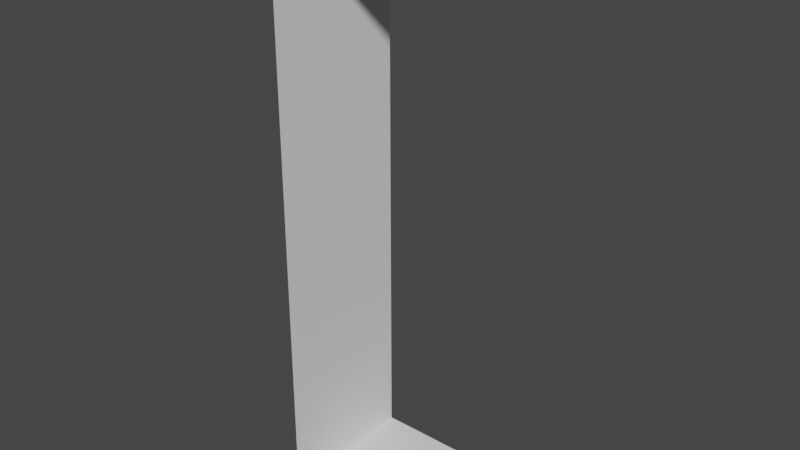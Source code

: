 # Source: Wall2.blend  (saved by Blender 4.0.36; exported with 4.5.12 LTS)
import bpy
from mathutils import Matrix  # noqa: F401  (used for matrix-valued properties, if any)

bpy.ops.wm.read_factory_settings(use_empty=True)
scene = bpy.context.scene
scene.name = 'Scene'

# ---- materials (node trees are filled in below, after node groups)
mat_material = bpy.data.materials.new('Material')
mat_material.alpha_threshold = 0.0
mat_material.use_transparent_shadow = False
mat_material.roughness = 0.5
mat_material.line_color = (0.0, 0.0, 0.0, 1.0)

# ---- material node trees
mat_material.use_nodes = True; mat_material.node_tree.nodes.clear()
_N = mat_material.node_tree.nodes; _L = mat_material.node_tree.links
n0 = _N.new('ShaderNodeOutputMaterial'); n0.name = 'Material Output'; n0.location = (300, 300)
n1 = _N.new('ShaderNodeBsdfPrincipled'); n1.name = 'Principled BSDF'; n1.location = (10, 300)
n1.distribution = 'GGX'
n1.subsurface_method = 'RANDOM_WALK_SKIN'
n1.inputs[3].default_value = 1.45
n1.inputs[27].default_value = (0.0, 0.0, 0.0, 1.0)
n1.inputs[28].default_value = 1.0
_L.new(n1.outputs[0], n0.inputs[0])
n0.is_active_output = True

# ---- world
world_world = bpy.data.worlds.new('World'); scene.world = world_world
world_world.use_nodes = True; world_world.node_tree.nodes.clear()
_N = world_world.node_tree.nodes; _L = world_world.node_tree.links
n0 = _N.new('ShaderNodeOutputWorld'); n0.name = 'World Output'; n0.location = (300, 300)
n1 = _N.new('ShaderNodeBackground'); n1.name = 'Background'; n1.location = (10, 300)
n1.inputs[0].default_value = (0.05088, 0.05088, 0.05088, 1.0)
_L.new(n1.outputs[0], n0.inputs[0])
n0.is_active_output = True
world_world.color = (0.05088, 0.05088, 0.05088)
world_world.use_sun_shadow = False
world_world.sun_shadow_jitter_overblur = 0.0

# ---- meshes
me_cube = bpy.data.meshes.new('Cube')
me_cube.from_pydata([(1.0, 1.0, 1.0), (-1.0, 8.0, -1.0), (1.0, 5.96e-08, -1.0), (-1.0, 8.0, 1.0), (-1.0, 0.0, 1.0), (-1.0, 4.0, 1.0), (-1.0, 5.96e-08, -1.0), (-1.0, 4.0, -1.0), (-1.0, 2.0, -1.0), (-1.0, 2.0, 1.0), (-1.0, 6.0, 1.0), (-1.0, 6.0, -1.0), (1.0, 8.0, 1.0), (1.0, 8.0, -1.0)], [], [(0, 2, 4), (8, 9, 4, 6), (3, 1, 13, 12), (4, 2, 6), (7, 5, 9, 8), (5, 7, 11, 10), (10, 11, 1, 3)])
_uv = me_cube.uv_layers.new(name='UVMap')
_uv.uv.foreach_set('vector', [0.0, 0.0, 1.0, 0.0, 0.0, 1.0, 1.0, 1.0, 0.0, 1.0, -1.407e-08, 1.032e-08, 1.0, 0.0, 1.0, 0.0, 1.0, 1.0, 0.0, 1.0, 0.0, 0.0, 0.0, 1.0, 1.0, 0.0, 1.0, 1.0, 1.0, 1.0, 0.0, 1.0, 6.567e-09, 0.0, 1.0, 0.0, 0.0, 0.0, 1.0, 0.0, 1.0, 1.0, 0.0, 1.0, 0.0, 0.0, 1.0, 0.0, 1.0, 1.0, 0.0, 1.0])
me_cube.materials.append(mat_material)
me_cube.use_mirror_vertex_groups = False
me_cube.update()

# ---- objects
ob_cube = bpy.data.objects.new('Cube', me_cube)

# ---- transforms, parenting, visibility, modifiers, constraints
ob_cube.location = (0.0, 0.0, 0.0)
ob_cube.rotation_euler = (1.571, 0.0, 0.0)
ob_cube.lock_rotations_4d = False
ob_cube.empty_display_type = 'ARROWS'
ob_cube.lineart.crease_threshold = 0.0

# ---- collection membership
scene.collection.objects.link(ob_cube)

# ---- scene / render settings (as saved in the file)
scene.frame_start = 1; scene.frame_end = 250; scene.frame_set(22)
scene.render.engine = 'BLENDER_EEVEE_NEXT'
scene.cycles.sampling_pattern = 'TABULATED_SOBOL'
scene.view_settings.view_transform = 'Filmic'
bpy.context.view_layer.update()

# ---- added for rendering (the .blend has no active camera and no usable light): camera, sun
cam_auto = bpy.data.cameras.new('AutoCamera')
cam_auto.lens = 50.0
cam_auto.sensor_width = 36.0
cam_auto.clip_end = 1000.0
ob_auto_camera = bpy.data.objects.new('AutoCamera', cam_auto)
scene.collection.objects.link(ob_auto_camera)
ob_auto_camera.location = (7.85079, -9.42095, 10.2806)
ob_auto_camera.rotation_euler = (1.09748, -7.21219e-08, 0.694738)
scene.camera = ob_auto_camera
light_auto_sun = bpy.data.lights.new('AutoSun', 'SUN')
light_auto_sun.energy = 3.0
light_auto_sun.angle = 0.0523599
ob_auto_sun = bpy.data.objects.new('AutoSun', light_auto_sun)
scene.collection.objects.link(ob_auto_sun)
ob_auto_sun.rotation_euler = (0.872665, 0.174533, 0.523599)
bpy.context.view_layer.update()

